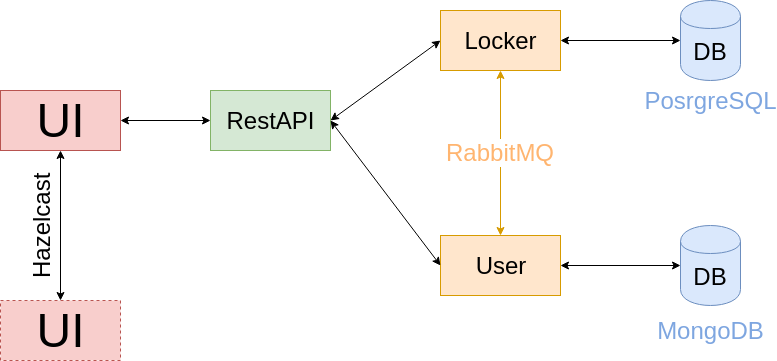

The diagram above was exported from draw.io. Its source (the exported page's mxGraphModel, read from the mxfile embedded in the PNG):
<mxGraphModel dx="969" dy="612" grid="1" gridSize="10" guides="1" tooltips="1" connect="1" arrows="1" fold="1" page="1" pageScale="1" pageWidth="827" pageHeight="1169" math="0" shadow="0">
  <root>
    <mxCell id="0" />
    <mxCell id="1" parent="0" />
    <mxCell id="Q1QRDrhiM5rBWJ3FExOC-1" value="&lt;font style=&quot;font-size: 48px&quot;&gt;UI&lt;/font&gt;" style="rounded=0;whiteSpace=wrap;html=1;fillColor=#f8cecc;strokeColor=#b85450;" parent="1" vertex="1">
      <mxGeometry x="20" y="210" width="120" height="60" as="geometry" />
    </mxCell>
    <mxCell id="Q1QRDrhiM5rBWJ3FExOC-3" value="&lt;font style=&quot;font-size: 48px&quot;&gt;UI&lt;/font&gt;" style="rounded=0;whiteSpace=wrap;html=1;dashed=1;fillColor=#f8cecc;strokeColor=#b85450;" parent="1" vertex="1">
      <mxGeometry x="20" y="420" width="120" height="60" as="geometry" />
    </mxCell>
    <mxCell id="Q1QRDrhiM5rBWJ3FExOC-4" value="" style="endArrow=classic;startArrow=classic;html=1;" parent="1" source="Q1QRDrhiM5rBWJ3FExOC-3" target="Q1QRDrhiM5rBWJ3FExOC-1" edge="1">
      <mxGeometry width="50" height="50" relative="1" as="geometry">
        <mxPoint x="20" y="550" as="sourcePoint" />
        <mxPoint x="70" y="500" as="targetPoint" />
      </mxGeometry>
    </mxCell>
    <mxCell id="Q1QRDrhiM5rBWJ3FExOC-5" value="Hazelcast" style="text;html=1;resizable=0;points=[];autosize=1;align=left;verticalAlign=top;spacingTop=-4;rotation=-90;fontSize=24;" parent="1" vertex="1">
      <mxGeometry x="20" y="355" width="70" height="20" as="geometry" />
    </mxCell>
    <mxCell id="Q1QRDrhiM5rBWJ3FExOC-6" value="RestAPI" style="rounded=0;whiteSpace=wrap;html=1;fontSize=24;fillColor=#d5e8d4;strokeColor=#82b366;" parent="1" vertex="1">
      <mxGeometry x="230" y="210" width="120" height="60" as="geometry" />
    </mxCell>
    <mxCell id="Q1QRDrhiM5rBWJ3FExOC-7" value="Locker" style="rounded=0;whiteSpace=wrap;html=1;fontSize=24;fillColor=#ffe6cc;strokeColor=#d79b00;" parent="1" vertex="1">
      <mxGeometry x="460" y="130" width="120" height="60" as="geometry" />
    </mxCell>
    <mxCell id="Q1QRDrhiM5rBWJ3FExOC-8" value="User" style="rounded=0;whiteSpace=wrap;html=1;fontSize=24;fillColor=#ffe6cc;strokeColor=#d79b00;" parent="1" vertex="1">
      <mxGeometry x="460" y="355" width="120" height="60" as="geometry" />
    </mxCell>
    <mxCell id="Q1QRDrhiM5rBWJ3FExOC-11" value="DB" style="shape=cylinder;whiteSpace=wrap;html=1;boundedLbl=1;backgroundOutline=1;fontSize=24;fillColor=#dae8fc;strokeColor=#6c8ebf;" parent="1" vertex="1">
      <mxGeometry x="700" y="120" width="60" height="80" as="geometry" />
    </mxCell>
    <mxCell id="Q1QRDrhiM5rBWJ3FExOC-12" value="DB" style="shape=cylinder;whiteSpace=wrap;html=1;boundedLbl=1;backgroundOutline=1;fontSize=24;fillColor=#dae8fc;strokeColor=#6c8ebf;" parent="1" vertex="1">
      <mxGeometry x="700" y="345" width="60" height="80" as="geometry" />
    </mxCell>
    <mxCell id="Q1QRDrhiM5rBWJ3FExOC-13" value="RabbitMQ" style="endArrow=classic;startArrow=classic;html=1;fontSize=24;entryX=0.5;entryY=1;entryDx=0;entryDy=0;exitX=0.5;exitY=0;exitDx=0;exitDy=0;fillColor=#ffe6cc;strokeColor=#d79b00;fontColor=#FFB570;" parent="1" source="Q1QRDrhiM5rBWJ3FExOC-8" target="Q1QRDrhiM5rBWJ3FExOC-7" edge="1">
      <mxGeometry width="50" height="50" relative="1" as="geometry">
        <mxPoint x="20" y="550" as="sourcePoint" />
        <mxPoint x="70" y="500" as="targetPoint" />
      </mxGeometry>
    </mxCell>
    <mxCell id="Q1QRDrhiM5rBWJ3FExOC-14" value="" style="endArrow=classic;startArrow=classic;html=1;fontSize=24;fontColor=#FFB570;entryX=0;entryY=0.5;entryDx=0;entryDy=0;exitX=1;exitY=0.5;exitDx=0;exitDy=0;" parent="1" source="Q1QRDrhiM5rBWJ3FExOC-1" target="Q1QRDrhiM5rBWJ3FExOC-6" edge="1">
      <mxGeometry width="50" height="50" relative="1" as="geometry">
        <mxPoint x="20" y="550" as="sourcePoint" />
        <mxPoint x="70" y="500" as="targetPoint" />
      </mxGeometry>
    </mxCell>
    <mxCell id="Q1QRDrhiM5rBWJ3FExOC-16" value="" style="endArrow=classic;startArrow=classic;html=1;fontSize=24;fontColor=#FFB570;entryX=1;entryY=0.5;entryDx=0;entryDy=0;exitX=0;exitY=0.5;exitDx=0;exitDy=0;" parent="1" source="Q1QRDrhiM5rBWJ3FExOC-7" target="Q1QRDrhiM5rBWJ3FExOC-6" edge="1">
      <mxGeometry width="50" height="50" relative="1" as="geometry">
        <mxPoint x="20" y="550" as="sourcePoint" />
        <mxPoint x="70" y="500" as="targetPoint" />
      </mxGeometry>
    </mxCell>
    <mxCell id="Q1QRDrhiM5rBWJ3FExOC-17" value="" style="endArrow=classic;startArrow=classic;html=1;fontSize=24;fontColor=#FFB570;entryX=1;entryY=0.5;entryDx=0;entryDy=0;exitX=0;exitY=0.5;exitDx=0;exitDy=0;" parent="1" source="Q1QRDrhiM5rBWJ3FExOC-8" target="Q1QRDrhiM5rBWJ3FExOC-6" edge="1">
      <mxGeometry width="50" height="50" relative="1" as="geometry">
        <mxPoint x="20" y="550" as="sourcePoint" />
        <mxPoint x="70" y="500" as="targetPoint" />
      </mxGeometry>
    </mxCell>
    <mxCell id="Q1QRDrhiM5rBWJ3FExOC-18" value="" style="endArrow=classic;startArrow=classic;html=1;fontSize=24;fontColor=#FFB570;entryX=1;entryY=0.5;entryDx=0;entryDy=0;exitX=0;exitY=0.5;exitDx=0;exitDy=0;" parent="1" source="Q1QRDrhiM5rBWJ3FExOC-11" target="Q1QRDrhiM5rBWJ3FExOC-7" edge="1">
      <mxGeometry width="50" height="50" relative="1" as="geometry">
        <mxPoint x="20" y="550" as="sourcePoint" />
        <mxPoint x="70" y="500" as="targetPoint" />
      </mxGeometry>
    </mxCell>
    <mxCell id="Q1QRDrhiM5rBWJ3FExOC-19" value="" style="endArrow=classic;startArrow=classic;html=1;fontSize=24;fontColor=#FFB570;entryX=1;entryY=0.5;entryDx=0;entryDy=0;exitX=0;exitY=0.5;exitDx=0;exitDy=0;" parent="1" source="Q1QRDrhiM5rBWJ3FExOC-12" target="Q1QRDrhiM5rBWJ3FExOC-8" edge="1">
      <mxGeometry width="50" height="50" relative="1" as="geometry">
        <mxPoint x="20" y="550" as="sourcePoint" />
        <mxPoint x="70" y="500" as="targetPoint" />
      </mxGeometry>
    </mxCell>
    <mxCell id="g8tV3aRM9GF0ZvoALC4R-1" value="PosrgreSQL" style="text;html=1;strokeColor=none;fillColor=none;align=center;verticalAlign=middle;whiteSpace=wrap;rounded=0;fontColor=#7EA6E0;fontSize=24;" vertex="1" parent="1">
      <mxGeometry x="710" y="210" width="40" height="20" as="geometry" />
    </mxCell>
    <mxCell id="g8tV3aRM9GF0ZvoALC4R-2" value="MongoDB" style="text;html=1;strokeColor=none;fillColor=none;align=center;verticalAlign=middle;whiteSpace=wrap;rounded=0;fontColor=#7EA6E0;fontSize=24;" vertex="1" parent="1">
      <mxGeometry x="710" y="440" width="40" height="20" as="geometry" />
    </mxCell>
  </root>
</mxGraphModel>